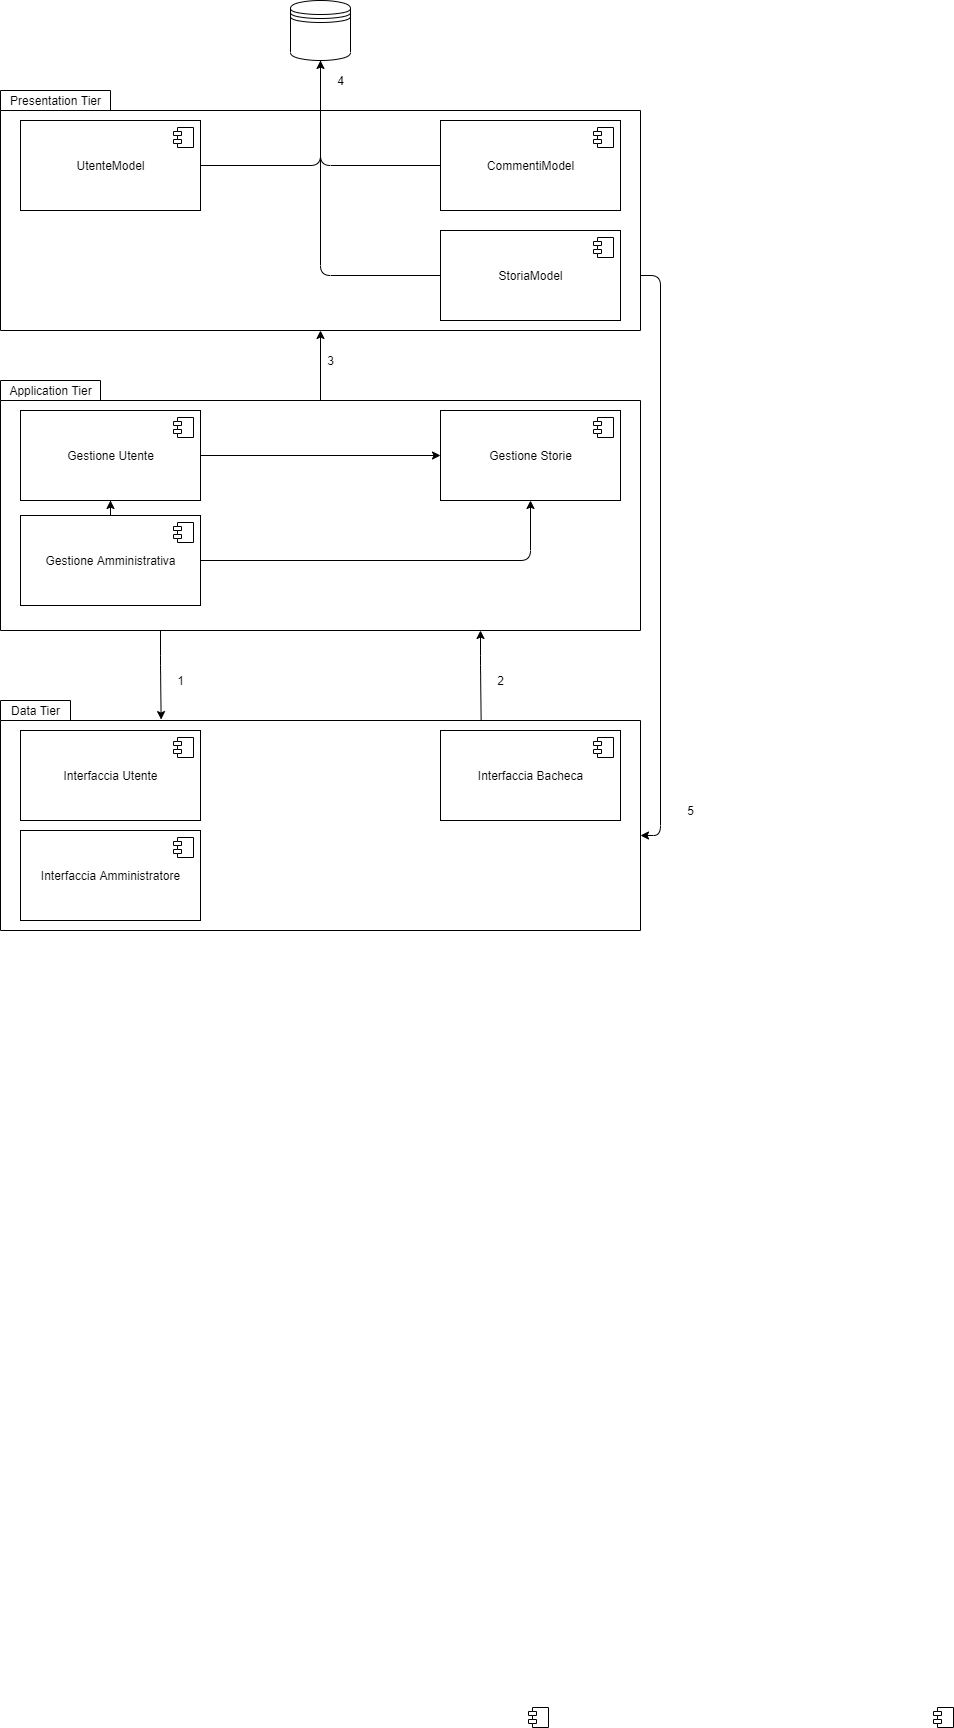

The diagram above was exported from draw.io. Its source (the exported page's mxGraphModel, read from the mxfile embedded in the PNG):
<mxGraphModel dx="1022" dy="579" grid="1" gridSize="10" guides="1" tooltips="1" connect="1" arrows="1" fold="1" page="1" pageScale="1" pageWidth="827" pageHeight="1169" math="0" shadow="0">
  <root>
    <mxCell id="0" />
    <mxCell id="1" parent="0" />
    <mxCell id="H8FYsuCPHbx5izgAjQNV-73" style="edgeStyle=orthogonalEdgeStyle;rounded=1;orthogonalLoop=1;jettySize=auto;html=1;exitX=0.5;exitY=1;exitDx=0;exitDy=0;exitPerimeter=0;entryX=0.5;entryY=0.083;entryDx=0;entryDy=0;entryPerimeter=0;startArrow=classic;startFill=1;endArrow=none;endFill=0;" parent="1" source="H8FYsuCPHbx5izgAjQNV-20" target="H8FYsuCPHbx5izgAjQNV-28" edge="1">
      <mxGeometry relative="1" as="geometry" />
    </mxCell>
    <mxCell id="H8FYsuCPHbx5izgAjQNV-20" value="" style="shape=folder;fontStyle=1;spacingTop=10;tabWidth=110;tabHeight=20;tabPosition=left;html=1;" parent="1" vertex="1">
      <mxGeometry x="220" y="160" width="640" height="240" as="geometry" />
    </mxCell>
    <mxCell id="H8FYsuCPHbx5izgAjQNV-21" value="Presentation Tier" style="text;html=1;align=center;verticalAlign=middle;resizable=0;points=[];autosize=1;strokeColor=none;fillColor=none;" parent="1" vertex="1">
      <mxGeometry x="220" y="160" width="110" height="20" as="geometry" />
    </mxCell>
    <mxCell id="H8FYsuCPHbx5izgAjQNV-64" style="edgeStyle=orthogonalEdgeStyle;rounded=1;orthogonalLoop=1;jettySize=auto;html=1;exitX=1;exitY=0.5;exitDx=0;exitDy=0;entryX=0.5;entryY=1;entryDx=0;entryDy=0;endArrow=none;endFill=0;" parent="1" source="H8FYsuCPHbx5izgAjQNV-22" target="H8FYsuCPHbx5izgAjQNV-62" edge="1">
      <mxGeometry relative="1" as="geometry" />
    </mxCell>
    <mxCell id="H8FYsuCPHbx5izgAjQNV-22" value="UtenteModel" style="html=1;dropTarget=0;" parent="1" vertex="1">
      <mxGeometry x="240" y="190" width="180" height="90" as="geometry" />
    </mxCell>
    <mxCell id="H8FYsuCPHbx5izgAjQNV-23" value="" style="shape=module;jettyWidth=8;jettyHeight=4;" parent="H8FYsuCPHbx5izgAjQNV-22" vertex="1">
      <mxGeometry x="1" width="20" height="20" relative="1" as="geometry">
        <mxPoint x="-27" y="7" as="offset" />
      </mxGeometry>
    </mxCell>
    <mxCell id="H8FYsuCPHbx5izgAjQNV-67" style="edgeStyle=orthogonalEdgeStyle;rounded=1;orthogonalLoop=1;jettySize=auto;html=1;exitX=0;exitY=0.5;exitDx=0;exitDy=0;entryX=0.5;entryY=1;entryDx=0;entryDy=0;endArrow=none;endFill=0;" parent="1" source="H8FYsuCPHbx5izgAjQNV-24" target="H8FYsuCPHbx5izgAjQNV-62" edge="1">
      <mxGeometry relative="1" as="geometry" />
    </mxCell>
    <mxCell id="H8FYsuCPHbx5izgAjQNV-24" value="StoriaModel" style="html=1;dropTarget=0;" parent="1" vertex="1">
      <mxGeometry x="660" y="300" width="180" height="90" as="geometry" />
    </mxCell>
    <mxCell id="H8FYsuCPHbx5izgAjQNV-25" value="" style="shape=module;jettyWidth=8;jettyHeight=4;" parent="H8FYsuCPHbx5izgAjQNV-24" vertex="1">
      <mxGeometry x="1" width="20" height="20" relative="1" as="geometry">
        <mxPoint x="-27" y="7" as="offset" />
      </mxGeometry>
    </mxCell>
    <mxCell id="H8FYsuCPHbx5izgAjQNV-65" style="edgeStyle=orthogonalEdgeStyle;rounded=1;orthogonalLoop=1;jettySize=auto;html=1;exitX=0;exitY=0.5;exitDx=0;exitDy=0;endArrow=classic;endFill=1;" parent="1" source="H8FYsuCPHbx5izgAjQNV-26" edge="1">
      <mxGeometry relative="1" as="geometry">
        <mxPoint x="540" y="130" as="targetPoint" />
      </mxGeometry>
    </mxCell>
    <mxCell id="H8FYsuCPHbx5izgAjQNV-26" value="CommentiModel" style="html=1;dropTarget=0;" parent="1" vertex="1">
      <mxGeometry x="660" y="190" width="180" height="90" as="geometry" />
    </mxCell>
    <mxCell id="H8FYsuCPHbx5izgAjQNV-27" value="" style="shape=module;jettyWidth=8;jettyHeight=4;" parent="H8FYsuCPHbx5izgAjQNV-26" vertex="1">
      <mxGeometry x="1" width="20" height="20" relative="1" as="geometry">
        <mxPoint x="-27" y="7" as="offset" />
      </mxGeometry>
    </mxCell>
    <mxCell id="H8FYsuCPHbx5izgAjQNV-71" style="edgeStyle=orthogonalEdgeStyle;rounded=1;orthogonalLoop=1;jettySize=auto;html=1;exitX=0.25;exitY=1;exitDx=0;exitDy=0;exitPerimeter=0;entryX=0.251;entryY=0.083;entryDx=0;entryDy=0;entryPerimeter=0;endArrow=classic;endFill=1;" parent="1" source="H8FYsuCPHbx5izgAjQNV-28" target="H8FYsuCPHbx5izgAjQNV-45" edge="1">
      <mxGeometry relative="1" as="geometry" />
    </mxCell>
    <mxCell id="H8FYsuCPHbx5izgAjQNV-72" style="edgeStyle=orthogonalEdgeStyle;rounded=1;orthogonalLoop=1;jettySize=auto;html=1;exitX=0.75;exitY=1;exitDx=0;exitDy=0;exitPerimeter=0;entryX=0.751;entryY=0.085;entryDx=0;entryDy=0;entryPerimeter=0;endArrow=none;endFill=0;startArrow=classic;startFill=1;" parent="1" source="H8FYsuCPHbx5izgAjQNV-28" target="H8FYsuCPHbx5izgAjQNV-45" edge="1">
      <mxGeometry relative="1" as="geometry" />
    </mxCell>
    <mxCell id="H8FYsuCPHbx5izgAjQNV-28" value="" style="shape=folder;fontStyle=1;spacingTop=10;tabWidth=100;tabHeight=20;tabPosition=left;html=1;" parent="1" vertex="1">
      <mxGeometry x="220" y="450" width="640" height="250" as="geometry" />
    </mxCell>
    <mxCell id="H8FYsuCPHbx5izgAjQNV-29" value="Application Tier" style="text;html=1;align=center;verticalAlign=middle;resizable=0;points=[];autosize=1;strokeColor=none;fillColor=none;" parent="1" vertex="1">
      <mxGeometry x="220" y="450" width="100" height="20" as="geometry" />
    </mxCell>
    <mxCell id="H8FYsuCPHbx5izgAjQNV-68" style="edgeStyle=orthogonalEdgeStyle;rounded=1;orthogonalLoop=1;jettySize=auto;html=1;exitX=1;exitY=0.5;exitDx=0;exitDy=0;endArrow=classic;endFill=1;" parent="1" source="H8FYsuCPHbx5izgAjQNV-30" target="H8FYsuCPHbx5izgAjQNV-32" edge="1">
      <mxGeometry relative="1" as="geometry" />
    </mxCell>
    <mxCell id="H8FYsuCPHbx5izgAjQNV-30" value="Gestione Utente" style="html=1;dropTarget=0;" parent="1" vertex="1">
      <mxGeometry x="240" y="480" width="180" height="90" as="geometry" />
    </mxCell>
    <mxCell id="H8FYsuCPHbx5izgAjQNV-31" value="" style="shape=module;jettyWidth=8;jettyHeight=4;" parent="H8FYsuCPHbx5izgAjQNV-30" vertex="1">
      <mxGeometry x="1" width="20" height="20" relative="1" as="geometry">
        <mxPoint x="-27" y="7" as="offset" />
      </mxGeometry>
    </mxCell>
    <mxCell id="H8FYsuCPHbx5izgAjQNV-32" value="Gestione Storie" style="html=1;dropTarget=0;" parent="1" vertex="1">
      <mxGeometry x="660" y="480" width="180" height="90" as="geometry" />
    </mxCell>
    <mxCell id="H8FYsuCPHbx5izgAjQNV-33" value="" style="shape=module;jettyWidth=8;jettyHeight=4;" parent="H8FYsuCPHbx5izgAjQNV-32" vertex="1">
      <mxGeometry x="1" width="20" height="20" relative="1" as="geometry">
        <mxPoint x="-27" y="7" as="offset" />
      </mxGeometry>
    </mxCell>
    <mxCell id="H8FYsuCPHbx5izgAjQNV-69" style="edgeStyle=orthogonalEdgeStyle;rounded=1;orthogonalLoop=1;jettySize=auto;html=1;exitX=1;exitY=0.5;exitDx=0;exitDy=0;endArrow=classic;endFill=1;" parent="1" source="H8FYsuCPHbx5izgAjQNV-41" target="H8FYsuCPHbx5izgAjQNV-32" edge="1">
      <mxGeometry relative="1" as="geometry" />
    </mxCell>
    <mxCell id="H8FYsuCPHbx5izgAjQNV-70" style="edgeStyle=orthogonalEdgeStyle;rounded=1;orthogonalLoop=1;jettySize=auto;html=1;exitX=0.5;exitY=0;exitDx=0;exitDy=0;endArrow=classic;endFill=1;" parent="1" source="H8FYsuCPHbx5izgAjQNV-41" target="H8FYsuCPHbx5izgAjQNV-30" edge="1">
      <mxGeometry relative="1" as="geometry" />
    </mxCell>
    <mxCell id="H8FYsuCPHbx5izgAjQNV-41" value="Gestione Amministrativa" style="html=1;dropTarget=0;" parent="1" vertex="1">
      <mxGeometry x="240" y="585" width="180" height="90" as="geometry" />
    </mxCell>
    <mxCell id="H8FYsuCPHbx5izgAjQNV-42" value="" style="shape=module;jettyWidth=8;jettyHeight=4;" parent="H8FYsuCPHbx5izgAjQNV-41" vertex="1">
      <mxGeometry x="1" width="20" height="20" relative="1" as="geometry">
        <mxPoint x="-27" y="7" as="offset" />
      </mxGeometry>
    </mxCell>
    <mxCell id="H8FYsuCPHbx5izgAjQNV-78" style="edgeStyle=orthogonalEdgeStyle;rounded=1;orthogonalLoop=1;jettySize=auto;html=1;exitX=0;exitY=0;exitDx=640;exitDy=135;exitPerimeter=0;entryX=0;entryY=0;entryDx=640;entryDy=185;entryPerimeter=0;startArrow=classic;startFill=1;endArrow=none;endFill=0;" parent="1" source="H8FYsuCPHbx5izgAjQNV-45" target="H8FYsuCPHbx5izgAjQNV-20" edge="1">
      <mxGeometry relative="1" as="geometry" />
    </mxCell>
    <mxCell id="H8FYsuCPHbx5izgAjQNV-45" value="" style="shape=folder;fontStyle=1;spacingTop=10;tabWidth=70;tabHeight=20;tabPosition=left;html=1;" parent="1" vertex="1">
      <mxGeometry x="220" y="770" width="640" height="230" as="geometry" />
    </mxCell>
    <mxCell id="H8FYsuCPHbx5izgAjQNV-35" value="Data Tier" style="text;html=1;align=center;verticalAlign=middle;resizable=0;points=[];autosize=1;strokeColor=none;fillColor=none;" parent="1" vertex="1">
      <mxGeometry x="225" y="770" width="60" height="20" as="geometry" />
    </mxCell>
    <mxCell id="H8FYsuCPHbx5izgAjQNV-40" value="" style="shape=module;jettyWidth=8;jettyHeight=4;" parent="1" vertex="1">
      <mxGeometry x="748" y="1777" width="20" height="20" as="geometry">
        <mxPoint x="-27" y="7" as="offset" />
      </mxGeometry>
    </mxCell>
    <mxCell id="H8FYsuCPHbx5izgAjQNV-44" value="" style="shape=module;jettyWidth=8;jettyHeight=4;" parent="1" vertex="1">
      <mxGeometry x="1153" y="1777" width="20" height="20" as="geometry">
        <mxPoint x="-27" y="7" as="offset" />
      </mxGeometry>
    </mxCell>
    <mxCell id="H8FYsuCPHbx5izgAjQNV-53" value="Interfaccia Utente" style="html=1;dropTarget=0;" parent="1" vertex="1">
      <mxGeometry x="240" y="800" width="180" height="90" as="geometry" />
    </mxCell>
    <mxCell id="H8FYsuCPHbx5izgAjQNV-54" value="" style="shape=module;jettyWidth=8;jettyHeight=4;" parent="H8FYsuCPHbx5izgAjQNV-53" vertex="1">
      <mxGeometry x="1" width="20" height="20" relative="1" as="geometry">
        <mxPoint x="-27" y="7" as="offset" />
      </mxGeometry>
    </mxCell>
    <mxCell id="H8FYsuCPHbx5izgAjQNV-58" value="Interfaccia Amministratore" style="html=1;dropTarget=0;" parent="1" vertex="1">
      <mxGeometry x="240" y="900" width="180" height="90" as="geometry" />
    </mxCell>
    <mxCell id="H8FYsuCPHbx5izgAjQNV-59" value="" style="shape=module;jettyWidth=8;jettyHeight=4;" parent="H8FYsuCPHbx5izgAjQNV-58" vertex="1">
      <mxGeometry x="1" width="20" height="20" relative="1" as="geometry">
        <mxPoint x="-27" y="7" as="offset" />
      </mxGeometry>
    </mxCell>
    <mxCell id="H8FYsuCPHbx5izgAjQNV-60" value="Interfaccia Bacheca" style="html=1;dropTarget=0;" parent="1" vertex="1">
      <mxGeometry x="660" y="800" width="180" height="90" as="geometry" />
    </mxCell>
    <mxCell id="H8FYsuCPHbx5izgAjQNV-61" value="" style="shape=module;jettyWidth=8;jettyHeight=4;" parent="H8FYsuCPHbx5izgAjQNV-60" vertex="1">
      <mxGeometry x="1" width="20" height="20" relative="1" as="geometry">
        <mxPoint x="-27" y="7" as="offset" />
      </mxGeometry>
    </mxCell>
    <mxCell id="H8FYsuCPHbx5izgAjQNV-62" value="" style="shape=datastore;whiteSpace=wrap;html=1;" parent="1" vertex="1">
      <mxGeometry x="510" y="70" width="60" height="60" as="geometry" />
    </mxCell>
    <mxCell id="H8FYsuCPHbx5izgAjQNV-74" value="1" style="text;html=1;align=center;verticalAlign=middle;resizable=0;points=[];autosize=1;strokeColor=none;fillColor=none;" parent="1" vertex="1">
      <mxGeometry x="390" y="740" width="20" height="20" as="geometry" />
    </mxCell>
    <mxCell id="H8FYsuCPHbx5izgAjQNV-75" value="2" style="text;html=1;align=center;verticalAlign=middle;resizable=0;points=[];autosize=1;strokeColor=none;fillColor=none;" parent="1" vertex="1">
      <mxGeometry x="710" y="740" width="20" height="20" as="geometry" />
    </mxCell>
    <mxCell id="H8FYsuCPHbx5izgAjQNV-76" value="3" style="text;html=1;align=center;verticalAlign=middle;resizable=0;points=[];autosize=1;strokeColor=none;fillColor=none;" parent="1" vertex="1">
      <mxGeometry x="540" y="420" width="20" height="20" as="geometry" />
    </mxCell>
    <mxCell id="H8FYsuCPHbx5izgAjQNV-79" value="4" style="text;html=1;align=center;verticalAlign=middle;resizable=0;points=[];autosize=1;strokeColor=none;fillColor=none;" parent="1" vertex="1">
      <mxGeometry x="550" y="140" width="20" height="20" as="geometry" />
    </mxCell>
    <mxCell id="H8FYsuCPHbx5izgAjQNV-81" value="5" style="text;html=1;align=center;verticalAlign=middle;resizable=0;points=[];autosize=1;strokeColor=none;fillColor=none;" parent="1" vertex="1">
      <mxGeometry x="900" y="870" width="20" height="20" as="geometry" />
    </mxCell>
  </root>
</mxGraphModel>